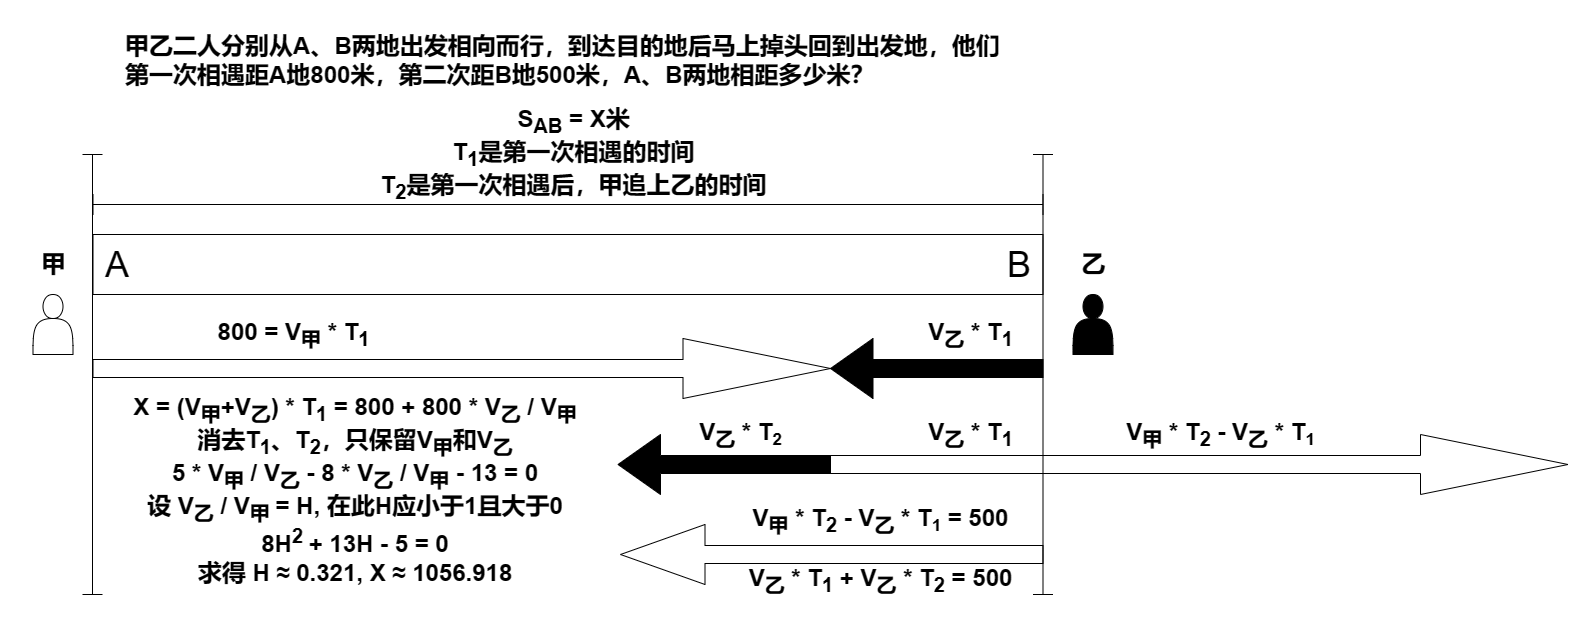

The diagram above was exported from draw.io. Its source (the exported page's mxGraphModel, read from the mxfile embedded in the PNG):
<mxGraphModel dx="1434" dy="827" grid="1" gridSize="10" guides="1" tooltips="1" connect="1" arrows="1" fold="1" page="1" pageScale="1" pageWidth="1169" pageHeight="827" math="0" shadow="0">
  <root>
    <mxCell id="0" />
    <mxCell id="1" parent="0" />
    <mxCell id="sXxsu7FE6Y24Ids7-lZW-1" value="&lt;div style=&quot;&quot;&gt;&lt;span style=&quot;background-color: initial;&quot;&gt;&lt;font style=&quot;font-size: 36px;&quot;&gt;A&amp;nbsp; &amp;nbsp; &amp;nbsp; &amp;nbsp; &amp;nbsp; &amp;nbsp; &amp;nbsp; &amp;nbsp; &amp;nbsp; &amp;nbsp; &amp;nbsp; &amp;nbsp; &amp;nbsp; &amp;nbsp; &amp;nbsp; &amp;nbsp; &amp;nbsp; &amp;nbsp; &amp;nbsp; &amp;nbsp; &amp;nbsp; &amp;nbsp; &amp;nbsp; &amp;nbsp; &amp;nbsp; &amp;nbsp; &amp;nbsp; &amp;nbsp; &amp;nbsp; &amp;nbsp; &amp;nbsp; &amp;nbsp; &amp;nbsp; &amp;nbsp; &amp;nbsp; &amp;nbsp; &amp;nbsp; &amp;nbsp; &amp;nbsp; &amp;nbsp; &amp;nbsp; &amp;nbsp; &amp;nbsp; &amp;nbsp; B&lt;/font&gt;&lt;/span&gt;&lt;/div&gt;" style="rounded=0;whiteSpace=wrap;html=1;align=center;" parent="1" vertex="1">
      <mxGeometry x="462.5" y="284" width="950" height="60" as="geometry" />
    </mxCell>
    <mxCell id="sXxsu7FE6Y24Ids7-lZW-3" value="" style="shape=crossbar;whiteSpace=wrap;html=1;rounded=1;" parent="1" vertex="1">
      <mxGeometry x="462.5" y="244" width="950" height="20" as="geometry" />
    </mxCell>
    <mxCell id="sXxsu7FE6Y24Ids7-lZW-4" value="S&lt;font style=&quot;font-size: 24px;&quot;&gt;&lt;sub&gt;AB&lt;/sub&gt;&lt;/font&gt;&amp;nbsp;= X米&lt;div&gt;T&lt;sub&gt;1&lt;/sub&gt;是第一次相遇的时间&lt;/div&gt;&lt;div&gt;T&lt;sub&gt;2&lt;/sub&gt;是第一次相遇后，甲追上乙的时间&lt;/div&gt;" style="text;strokeColor=none;fillColor=none;html=1;fontSize=24;fontStyle=1;verticalAlign=middle;align=center;" parent="1" vertex="1">
      <mxGeometry x="792.5" y="184" width="300" height="40" as="geometry" />
    </mxCell>
    <mxCell id="sXxsu7FE6Y24Ids7-lZW-5" value="" style="shape=singleArrow;whiteSpace=wrap;html=1;" parent="1" vertex="1">
      <mxGeometry x="462.5" y="388" width="737.5" height="60" as="geometry" />
    </mxCell>
    <mxCell id="sXxsu7FE6Y24Ids7-lZW-6" value="" style="shape=singleArrow;direction=west;whiteSpace=wrap;html=1;fillColor=#000000;" parent="1" vertex="1">
      <mxGeometry x="1200" y="388" width="212.5" height="60" as="geometry" />
    </mxCell>
    <mxCell id="sXxsu7FE6Y24Ids7-lZW-7" value="" style="shape=actor;whiteSpace=wrap;html=1;" parent="1" vertex="1">
      <mxGeometry x="402.5" y="344" width="40" height="60" as="geometry" />
    </mxCell>
    <mxCell id="sXxsu7FE6Y24Ids7-lZW-8" value="" style="shape=actor;whiteSpace=wrap;html=1;fillColor=#000000;" parent="1" vertex="1">
      <mxGeometry x="1442.5" y="344" width="40" height="60" as="geometry" />
    </mxCell>
    <mxCell id="sXxsu7FE6Y24Ids7-lZW-9" value="甲" style="text;strokeColor=none;fillColor=none;html=1;fontSize=24;fontStyle=1;verticalAlign=middle;align=center;" parent="1" vertex="1">
      <mxGeometry x="390" y="294" width="65" height="40" as="geometry" />
    </mxCell>
    <mxCell id="sXxsu7FE6Y24Ids7-lZW-10" value="乙" style="text;strokeColor=none;fillColor=none;html=1;fontSize=24;fontStyle=1;verticalAlign=middle;align=center;" parent="1" vertex="1">
      <mxGeometry x="1430" y="294" width="65" height="40" as="geometry" />
    </mxCell>
    <mxCell id="sXxsu7FE6Y24Ids7-lZW-12" value="" style="shape=singleArrow;whiteSpace=wrap;html=1;" parent="1" vertex="1">
      <mxGeometry x="1200" y="484" width="737.5" height="60" as="geometry" />
    </mxCell>
    <mxCell id="sXxsu7FE6Y24Ids7-lZW-13" value="" style="shape=singleArrow;whiteSpace=wrap;html=1;flipH=1;" parent="1" vertex="1">
      <mxGeometry x="990" y="574" width="422.5" height="60" as="geometry" />
    </mxCell>
    <mxCell id="sXxsu7FE6Y24Ids7-lZW-16" value="800 = V&lt;sub&gt;甲&lt;/sub&gt; * T&lt;sub&gt;1&lt;/sub&gt;" style="text;strokeColor=none;fillColor=none;html=1;fontSize=24;fontStyle=1;verticalAlign=middle;align=center;" parent="1" vertex="1">
      <mxGeometry x="612.5" y="364" width="100" height="40" as="geometry" />
    </mxCell>
    <mxCell id="sXxsu7FE6Y24Ids7-lZW-18" value="" style="shape=crossbar;whiteSpace=wrap;html=1;rounded=1;direction=south;" parent="1" vertex="1">
      <mxGeometry x="1402.5" y="204" width="20" height="440" as="geometry" />
    </mxCell>
    <mxCell id="sXxsu7FE6Y24Ids7-lZW-20" value="V&lt;sub&gt;乙&lt;/sub&gt;&amp;nbsp;* T&lt;sub&gt;1&lt;/sub&gt;" style="text;strokeColor=none;fillColor=none;html=1;fontSize=24;fontStyle=1;verticalAlign=middle;align=center;" parent="1" vertex="1">
      <mxGeometry x="1290" y="464" width="100" height="40" as="geometry" />
    </mxCell>
    <mxCell id="sXxsu7FE6Y24Ids7-lZW-21" value="V&lt;sub&gt;甲&lt;/sub&gt; * T&lt;sub&gt;2&lt;/sub&gt; - V&lt;sub&gt;乙&lt;/sub&gt;&amp;nbsp;* T&lt;span style=&quot;font-size: 20px;&quot;&gt;&lt;sub&gt;1&lt;/sub&gt;&lt;/span&gt;" style="text;strokeColor=none;fillColor=none;html=1;fontSize=24;fontStyle=1;verticalAlign=middle;align=center;" parent="1" vertex="1">
      <mxGeometry x="1540" y="464" width="100" height="40" as="geometry" />
    </mxCell>
    <mxCell id="sXxsu7FE6Y24Ids7-lZW-23" value="V&lt;sub&gt;乙&lt;/sub&gt; * T&lt;sub&gt;1&lt;/sub&gt;" style="text;strokeColor=none;fillColor=none;html=1;fontSize=24;fontStyle=1;verticalAlign=middle;align=center;" parent="1" vertex="1">
      <mxGeometry x="1290" y="364" width="100" height="40" as="geometry" />
    </mxCell>
    <mxCell id="sXxsu7FE6Y24Ids7-lZW-29" value="" style="shape=crossbar;whiteSpace=wrap;html=1;rounded=1;direction=south;" parent="1" vertex="1">
      <mxGeometry x="452" y="204" width="20" height="440" as="geometry" />
    </mxCell>
    <mxCell id="sXxsu7FE6Y24Ids7-lZW-36" value="甲乙二人分别从A、B两地出发相向而行，到达目的地后马上掉头回到出发地，他们第一次相遇距A地800米，第二次距B地500米，A、B两地相距多少米？" style="text;strokeColor=none;fillColor=none;html=1;fontSize=24;fontStyle=1;verticalAlign=middle;align=left;whiteSpace=wrap;" parent="1" vertex="1">
      <mxGeometry x="492.5" y="70" width="900" height="80" as="geometry" />
    </mxCell>
    <mxCell id="n7QTEbfh9rYQXFdFDrmp-1" value="" style="shape=singleArrow;direction=west;whiteSpace=wrap;html=1;fillColor=#000000;" vertex="1" parent="1">
      <mxGeometry x="987.5" y="484" width="212.5" height="60" as="geometry" />
    </mxCell>
    <mxCell id="n7QTEbfh9rYQXFdFDrmp-3" value="V&lt;sub&gt;乙&lt;/sub&gt; * T&lt;span style=&quot;font-size: 20px;&quot;&gt;&lt;sub&gt;2&lt;/sub&gt;&lt;/span&gt;" style="text;strokeColor=none;fillColor=none;html=1;fontSize=24;fontStyle=1;verticalAlign=middle;align=center;" vertex="1" parent="1">
      <mxGeometry x="1060" y="464" width="100" height="40" as="geometry" />
    </mxCell>
    <mxCell id="n7QTEbfh9rYQXFdFDrmp-4" value="V&lt;sub&gt;甲&lt;/sub&gt;&amp;nbsp;* T&lt;sub&gt;2&lt;/sub&gt;&amp;nbsp;- V&lt;sub&gt;乙&lt;/sub&gt;&amp;nbsp;* T&lt;span style=&quot;font-size: 20px;&quot;&gt;&lt;sub&gt;1&lt;/sub&gt;&lt;/span&gt;&amp;nbsp;= 500" style="text;strokeColor=none;fillColor=none;html=1;fontSize=24;fontStyle=1;verticalAlign=middle;align=center;" vertex="1" parent="1">
      <mxGeometry x="1200" y="550" width="100" height="40" as="geometry" />
    </mxCell>
    <mxCell id="n7QTEbfh9rYQXFdFDrmp-5" value="V&lt;sub&gt;乙&lt;/sub&gt;&amp;nbsp;* T&lt;sub&gt;1&lt;/sub&gt; + V&lt;sub&gt;乙&lt;/sub&gt;&amp;nbsp;* T&lt;sub&gt;2&lt;/sub&gt;&amp;nbsp;= 500" style="text;strokeColor=none;fillColor=none;html=1;fontSize=24;fontStyle=1;verticalAlign=middle;align=center;" vertex="1" parent="1">
      <mxGeometry x="1200" y="610" width="100" height="40" as="geometry" />
    </mxCell>
    <mxCell id="n7QTEbfh9rYQXFdFDrmp-6" value="&lt;div&gt;&lt;span style=&quot;text-wrap: nowrap;&quot;&gt;X&amp;nbsp;&lt;/span&gt;&lt;span style=&quot;text-wrap: nowrap;&quot;&gt;= (V&lt;/span&gt;&lt;sub style=&quot;text-wrap: nowrap;&quot;&gt;甲&lt;/sub&gt;&lt;span style=&quot;text-wrap: nowrap;&quot;&gt;+V&lt;/span&gt;&lt;sub style=&quot;text-wrap: nowrap;&quot;&gt;乙&lt;/sub&gt;&lt;span style=&quot;text-wrap: nowrap;&quot;&gt;) * T&lt;/span&gt;&lt;sub style=&quot;text-wrap: nowrap;&quot;&gt;1&lt;/sub&gt;&lt;span style=&quot;text-wrap: nowrap;&quot;&gt;&amp;nbsp;= 800 + 800 * V&lt;/span&gt;&lt;sub style=&quot;text-wrap: nowrap;&quot;&gt;乙&lt;/sub&gt;&lt;span style=&quot;text-wrap: nowrap;&quot;&gt;&amp;nbsp;/ V&lt;/span&gt;&lt;sub style=&quot;text-wrap: nowrap;&quot;&gt;甲&lt;/sub&gt;&lt;br&gt;&lt;/div&gt;&lt;div&gt;消去T&lt;sub&gt;1&lt;/sub&gt;、T&lt;sub&gt;2&lt;/sub&gt;，只保留V&lt;sub&gt;甲&lt;/sub&gt;和V&lt;sub&gt;乙&lt;/sub&gt;&lt;/div&gt;&lt;div&gt;&lt;span style=&quot;background-color: initial;&quot;&gt;5 * V&lt;/span&gt;&lt;sub style=&quot;background-color: initial;&quot;&gt;甲&lt;/sub&gt;&lt;span style=&quot;background-color: initial;&quot;&gt; / V&lt;/span&gt;&lt;sub style=&quot;background-color: initial;&quot;&gt;乙&lt;/sub&gt;&lt;span style=&quot;background-color: initial;&quot;&gt;&amp;nbsp;- 8 * V&lt;/span&gt;&lt;sub style=&quot;background-color: initial;&quot;&gt;乙&lt;/sub&gt;&lt;span style=&quot;background-color: initial;&quot;&gt; / V&lt;/span&gt;&lt;sub style=&quot;background-color: initial;&quot;&gt;甲&lt;/sub&gt;&lt;span style=&quot;background-color: initial;&quot;&gt; -&amp;nbsp;13 = 0&lt;/span&gt;&lt;br&gt;&lt;/div&gt;&lt;div&gt;设 V&lt;sub&gt;乙&lt;/sub&gt;&amp;nbsp;/ V&lt;sub&gt;甲 &lt;/sub&gt;= H, 在此H应小于1且大于0&lt;/div&gt;&lt;div&gt;8H&lt;sup&gt;2&amp;nbsp;&lt;/sup&gt;+ 13H - 5 = 0&lt;br&gt;&lt;div&gt;求得 H ≈&amp;nbsp;0.321,&amp;nbsp;&lt;span style=&quot;background-color: initial;&quot;&gt;X ≈&lt;/span&gt;&lt;span style=&quot;background-color: initial;&quot;&gt;&amp;nbsp;1056.918&lt;/span&gt;&lt;/div&gt;&lt;/div&gt;" style="text;strokeColor=none;fillColor=none;html=1;fontSize=24;fontStyle=1;verticalAlign=middle;align=center;whiteSpace=wrap;" vertex="1" parent="1">
      <mxGeometry x="500" y="440" width="450" height="200" as="geometry" />
    </mxCell>
  </root>
</mxGraphModel>